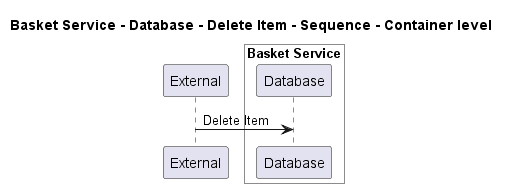

The diagram above was rendered by PlantUML. Its source (embedded in the PNG):
@startuml
!pragma layout smetana

title Basket Service - Database - Delete Item - Sequence - Container level

participant "External" as C4InterFlow.SoftwareSystems.ExternalSystem

box "Basket Service" #White
    participant "Database" as ECommercePlatform.SoftwareSystems.BasketService.Containers.Database
end box


C4InterFlow.SoftwareSystems.ExternalSystem -> ECommercePlatform.SoftwareSystems.BasketService.Containers.Database : Delete Item


@enduml